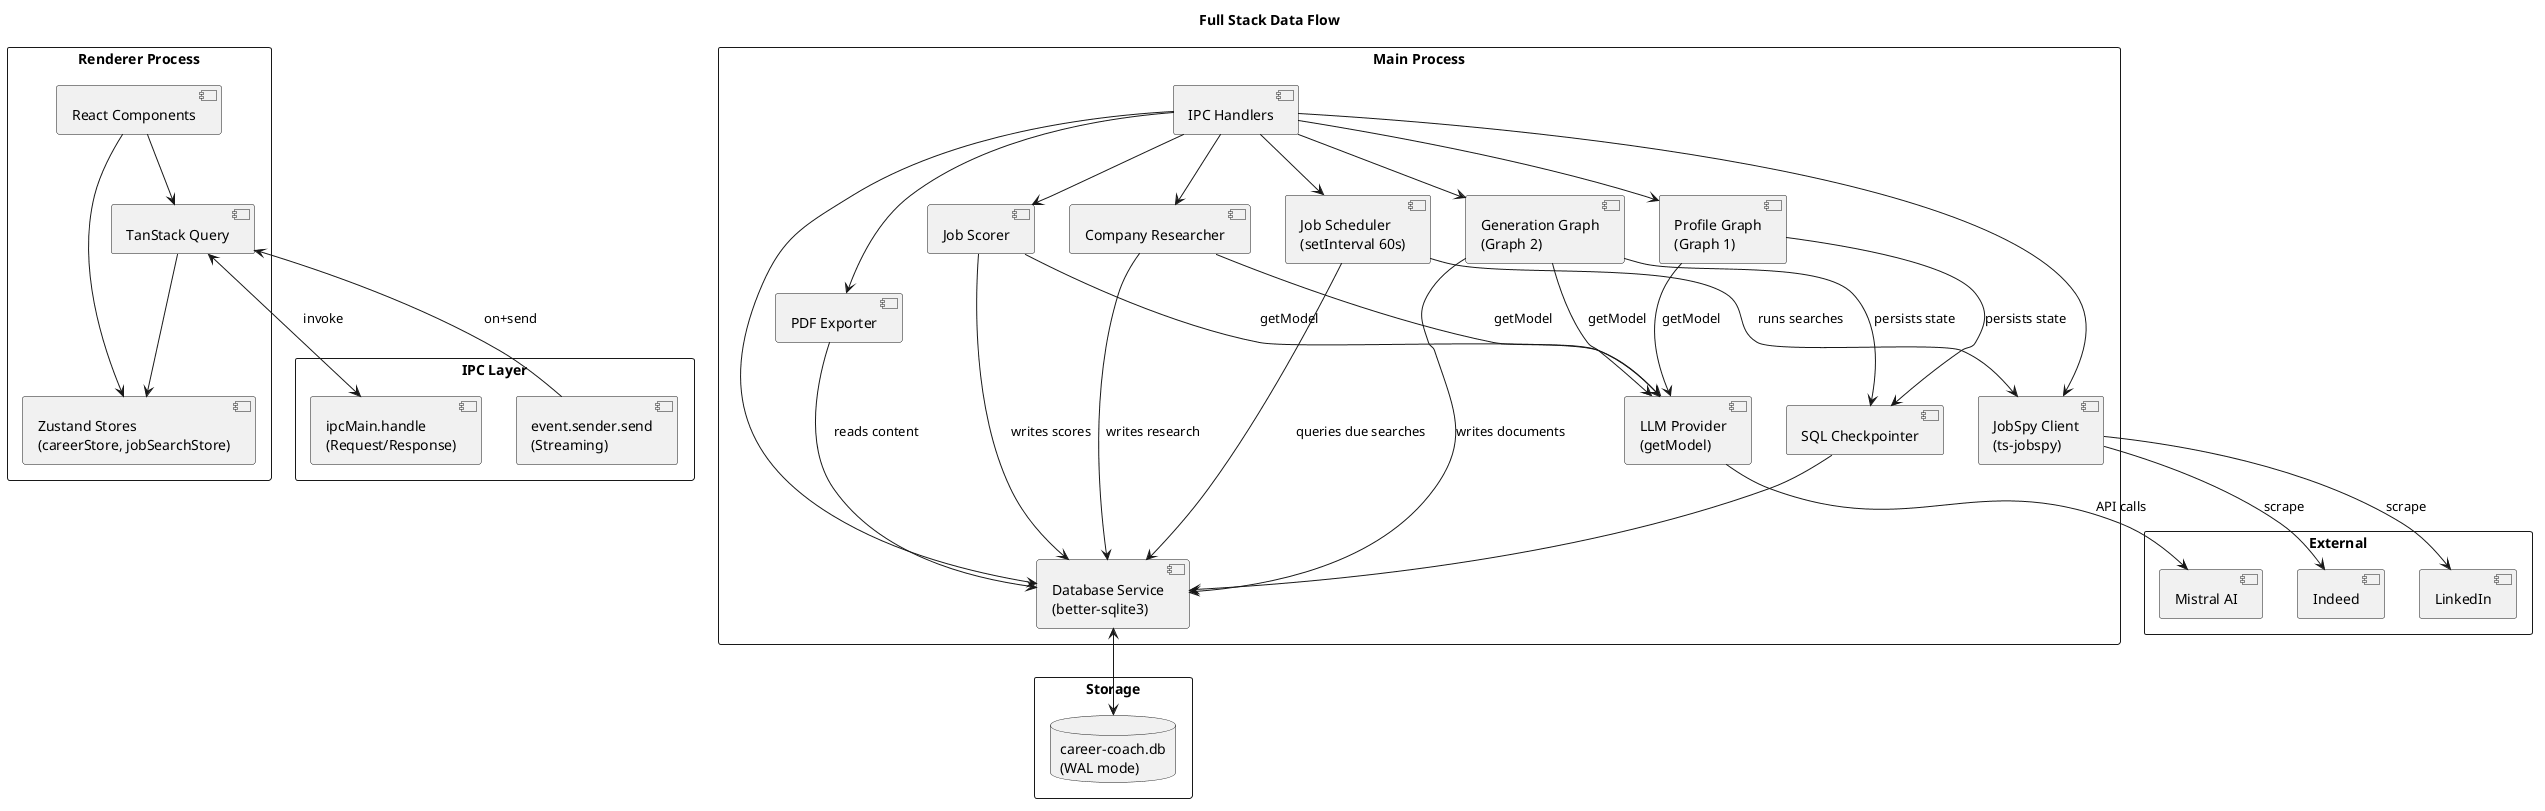

The diagram above was rendered by PlantUML. Its source (embedded in the PNG):
@startuml
title Full Stack Data Flow

rectangle "Renderer Process" as Renderer {
    [React Components] as UI
    [TanStack Query] as TQ
    [Zustand Stores\n(careerStore, jobSearchStore)] as ZS
    UI --> TQ
    UI --> ZS
    TQ --> ZS
}

rectangle "IPC Layer" as IPC_Layer {
    [ipcMain.handle\n(Request/Response)] as HANDLE
    [event.sender.send\n(Streaming)] as STREAM
}

rectangle "Main Process" as Main {
    [IPC Handlers] as IPC
    [Job Scheduler\n(setInterval 60s)] as SCHED
    [JobSpy Client\n(ts-jobspy)] as HC
    [Job Scorer] as SCORER
    [Company Researcher] as RESEARCH
    [Generation Graph\n(Graph 2)] as GEN
    [Profile Graph\n(Graph 1)] as PROF
    [LLM Provider\n(getModel)] as LLMP
    [Database Service\n(better-sqlite3)] as DB
    [PDF Exporter] as PDF
    [SQL Checkpointer] as CHK
}

rectangle "Storage" as Storage {
    database "career-coach.db\n(WAL mode)" as SQLITE
}

rectangle "External" as External {
    [Indeed] as INDEED
    [LinkedIn] as LINKEDIN
    [Mistral AI] as MISTRAL
}

TQ <--> HANDLE : invoke
TQ <-- STREAM : on+send

IPC --> SCHED
IPC --> HC
IPC --> SCORER
IPC --> RESEARCH
IPC --> GEN
IPC --> PROF
IPC --> DB
IPC --> PDF

SCHED --> HC : runs searches
SCHED --> DB : queries due searches

HC --> INDEED : scrape
HC --> LINKEDIN : scrape

SCORER --> LLMP : getModel
RESEARCH --> LLMP : getModel
GEN --> LLMP : getModel
PROF --> LLMP : getModel
LLMP --> MISTRAL : API calls

SCORER --> DB : writes scores
RESEARCH --> DB : writes research
GEN --> DB : writes documents
PROF --> CHK : persists state
GEN --> CHK : persists state
CHK --> DB

DB <--> SQLITE
PDF --> DB : reads content

@enduml